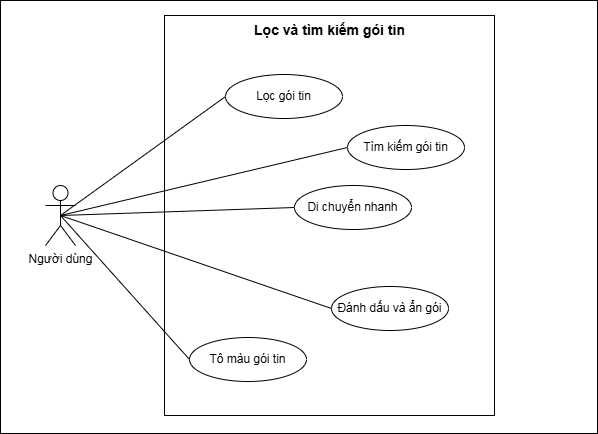

The diagram above was exported from draw.io. Its source (the exported page's mxGraphModel, read from the mxfile embedded in the PNG):
<mxGraphModel dx="1269" dy="535" grid="0" gridSize="10" guides="1" tooltips="1" connect="1" arrows="1" fold="1" page="1" pageScale="1" pageWidth="827" pageHeight="1169" math="0" shadow="0">
  <root>
    <mxCell id="0" />
    <mxCell id="1" parent="0" />
    <mxCell id="rMYvu-f2v_Ht6eUS1NFr-1" parent="1" style="rounded=0;whiteSpace=wrap;html=1;" value="" vertex="1">
      <mxGeometry height="433" width="597" x="108" y="218" as="geometry" />
    </mxCell>
    <mxCell id="rMYvu-f2v_Ht6eUS1NFr-2" parent="1" style="rounded=0;whiteSpace=wrap;html=1;" value="" vertex="1">
      <mxGeometry height="400" width="330" x="272" y="233" as="geometry" />
    </mxCell>
    <mxCell id="rMYvu-f2v_Ht6eUS1NFr-3" edge="1" parent="1" source="rMYvu-f2v_Ht6eUS1NFr-10" style="rounded=0;orthogonalLoop=1;jettySize=auto;html=1;exitX=0.5;exitY=0.5;exitDx=0;exitDy=0;exitPerimeter=0;entryX=0;entryY=0.5;entryDx=0;entryDy=0;endArrow=none;endFill=0;" target="rMYvu-f2v_Ht6eUS1NFr-12">
      <mxGeometry relative="1" as="geometry" />
    </mxCell>
    <mxCell id="rMYvu-f2v_Ht6eUS1NFr-5" edge="1" parent="1" source="rMYvu-f2v_Ht6eUS1NFr-10" style="rounded=0;orthogonalLoop=1;jettySize=auto;html=1;exitX=0.5;exitY=0.5;exitDx=0;exitDy=0;exitPerimeter=0;entryX=0;entryY=0.5;entryDx=0;entryDy=0;endArrow=none;endFill=0;" target="rMYvu-f2v_Ht6eUS1NFr-11">
      <mxGeometry relative="1" as="geometry" />
    </mxCell>
    <mxCell id="rMYvu-f2v_Ht6eUS1NFr-9" edge="1" parent="1" source="rMYvu-f2v_Ht6eUS1NFr-10" style="rounded=0;orthogonalLoop=1;jettySize=auto;html=1;exitX=0.5;exitY=0.5;exitDx=0;exitDy=0;exitPerimeter=0;entryX=0;entryY=0.5;entryDx=0;entryDy=0;endArrow=none;endFill=0;" target="rMYvu-f2v_Ht6eUS1NFr-13">
      <mxGeometry relative="1" as="geometry" />
    </mxCell>
    <mxCell id="rMYvu-f2v_Ht6eUS1NFr-10" parent="1" style="shape=umlActor;verticalLabelPosition=bottom;verticalAlign=top;html=1;outlineConnect=0;" value="Người dùng" vertex="1">
      <mxGeometry height="60" width="30" x="153" y="403" as="geometry" />
    </mxCell>
    <mxCell id="rMYvu-f2v_Ht6eUS1NFr-11" parent="1" style="ellipse;whiteSpace=wrap;html=1;" value="Lọc gói tin" vertex="1">
      <mxGeometry height="44" width="117" x="333" y="292" as="geometry" />
    </mxCell>
    <mxCell id="rMYvu-f2v_Ht6eUS1NFr-12" parent="1" style="ellipse;whiteSpace=wrap;html=1;" value="Tìm kiếm gói tin" vertex="1">
      <mxGeometry height="44" width="117" x="455" y="343" as="geometry" />
    </mxCell>
    <mxCell id="rMYvu-f2v_Ht6eUS1NFr-13" parent="1" style="ellipse;whiteSpace=wrap;html=1;" value="Di chuyển nhanh" vertex="1">
      <mxGeometry height="44" width="117" x="402" y="403" as="geometry" />
    </mxCell>
    <mxCell id="rMYvu-f2v_Ht6eUS1NFr-18" parent="1" style="text;html=1;whiteSpace=wrap;strokeColor=none;fillColor=none;align=center;verticalAlign=middle;rounded=0;" value="&lt;div&gt;&lt;span style=&quot;font-size: 14px;&quot;&gt;&lt;b&gt;Lọc và tìm kiếm&amp;nbsp;&lt;/b&gt;&lt;/span&gt;&lt;b style=&quot;font-size: 14px; background-color: transparent; color: light-dark(rgb(0, 0, 0), rgb(255, 255, 255));&quot;&gt;gói tin&lt;/b&gt;&lt;/div&gt;" vertex="1">
      <mxGeometry height="30" width="188.5" x="342.75" y="233" as="geometry" />
    </mxCell>
    <mxCell id="rMYvu-f2v_Ht6eUS1NFr-22" parent="1" style="ellipse;whiteSpace=wrap;html=1;" value="Đánh dấu và ẩn gói" vertex="1">
      <mxGeometry height="44" width="117" x="439" y="504" as="geometry" />
    </mxCell>
    <mxCell id="rMYvu-f2v_Ht6eUS1NFr-23" parent="1" style="ellipse;whiteSpace=wrap;html=1;" value="Tô màu gói tin" vertex="1">
      <mxGeometry height="44" width="117" x="297" y="555" as="geometry" />
    </mxCell>
    <mxCell id="rMYvu-f2v_Ht6eUS1NFr-25" edge="1" parent="1" source="rMYvu-f2v_Ht6eUS1NFr-22" style="endArrow=none;html=1;rounded=0;entryX=0.5;entryY=0.5;entryDx=0;entryDy=0;entryPerimeter=0;exitX=0;exitY=0.5;exitDx=0;exitDy=0;" target="rMYvu-f2v_Ht6eUS1NFr-10" value="">
      <mxGeometry height="50" relative="1" width="50" as="geometry">
        <mxPoint x="388" y="449" as="sourcePoint" />
        <mxPoint x="438" y="399" as="targetPoint" />
      </mxGeometry>
    </mxCell>
    <mxCell id="rMYvu-f2v_Ht6eUS1NFr-26" edge="1" parent="1" source="rMYvu-f2v_Ht6eUS1NFr-10" style="endArrow=none;html=1;rounded=0;exitX=0.5;exitY=0.5;exitDx=0;exitDy=0;exitPerimeter=0;entryX=0;entryY=0.5;entryDx=0;entryDy=0;" target="rMYvu-f2v_Ht6eUS1NFr-23" value="">
      <mxGeometry height="50" relative="1" width="50" as="geometry">
        <mxPoint x="388" y="449" as="sourcePoint" />
        <mxPoint x="438" y="399" as="targetPoint" />
      </mxGeometry>
    </mxCell>
  </root>
</mxGraphModel>